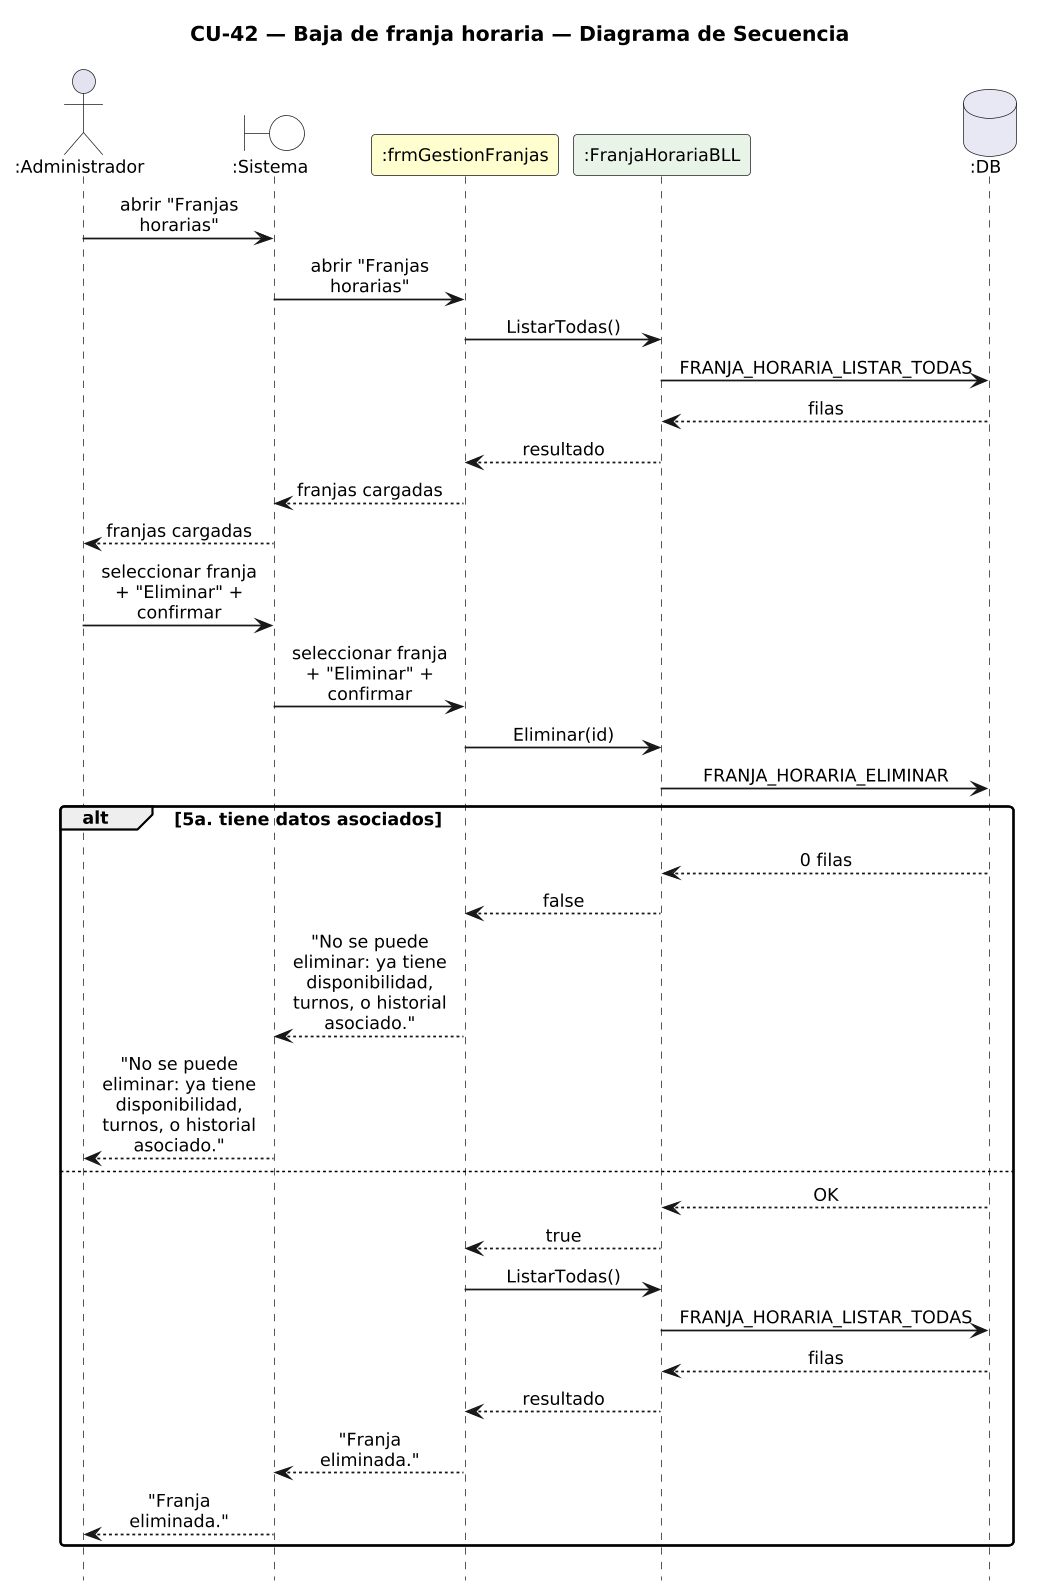

The diagram above was rendered by PlantUML. Its source (embedded in the PNG):
@startuml DiagramaSecuencia_CU42_BajaFranja

title CU-42 — Baja de franja horaria — Diagrama de Secuencia

skinparam shadowing false
skinparam roundcorner 6
skinparam sequenceArrowThickness 1.2
skinparam maxMessageSize 115
skinparam sequenceMessageAlign center
skinparam defaultFontSize 12
skinparam dpi 140
hide footbox

actor ":Administrador" as A
boundary ":Sistema" as SYS #FFFFFF
participant ":frmGestionFranjas" as F #FEFECE
participant ":FranjaHorariaBLL" as FB #E8F4E8
database ":DB" as DB #E8E8F4

A -> SYS : abrir "Franjas horarias"
SYS -> F : abrir "Franjas horarias"
F -> FB : ListarTodas()
FB -> DB : FRANJA_HORARIA_LISTAR_TODAS
DB --> FB : filas
FB --> F : resultado
F --> SYS : franjas cargadas
SYS --> A : franjas cargadas
A -> SYS : seleccionar franja + "Eliminar" + confirmar
SYS -> F : seleccionar franja + "Eliminar" + confirmar
F -> FB : Eliminar(id)
FB -> DB : FRANJA_HORARIA_ELIMINAR
alt 5a. tiene datos asociados
  DB --> FB : 0 filas
  FB --> F : false
  F --> SYS : "No se puede eliminar: ya tiene disponibilidad,\nturnos, o historial asociado."
  SYS --> A : "No se puede eliminar: ya tiene disponibilidad,\nturnos, o historial asociado."
else
  DB --> FB : OK
  FB --> F : true
  F -> FB : ListarTodas()
  FB -> DB : FRANJA_HORARIA_LISTAR_TODAS
  DB --> FB : filas
  FB --> F : resultado
  F --> SYS : "Franja eliminada."
  SYS --> A : "Franja eliminada."
end

@enduml